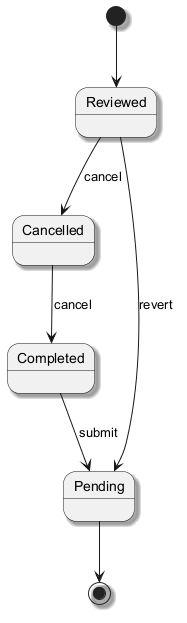

The diagram above was rendered by PlantUML. Its source (embedded in the PNG):
@startuml
skinparam backgroundColor #FFFFFF
skinparam classBackgroundColor #E8F4FA
skinparam classBorderColor #2C7DA0
skinparam shadowing true
[*] --> Reviewed
Reviewed --> Cancelled : cancel
Cancelled --> Completed : cancel
Completed --> Pending : submit
Reviewed --> Pending : revert
Pending --> [*]
@enduml